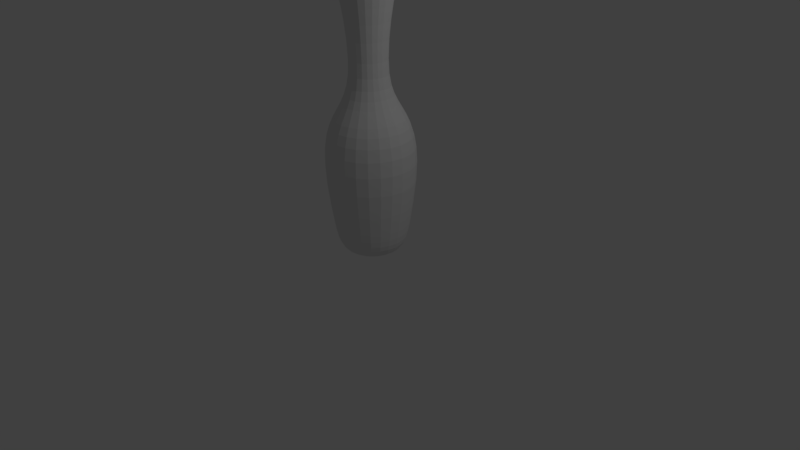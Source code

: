 # Source: Bowling_Pin.blend  (saved by Blender 2.77.0; exported with 4.5.12 LTS)
import bpy
from mathutils import Matrix  # noqa: F401  (used for matrix-valued properties, if any)

bpy.ops.wm.read_factory_settings(use_empty=True)
scene = bpy.context.scene
scene.name = 'Scene'

# ---- collections
col_collection_1 = bpy.data.collections.new('Collection 1'); scene.collection.children.link(col_collection_1)

# ---- world
world_world = bpy.data.worlds.new('World'); scene.world = world_world
world_world.color = (0.05088, 0.05088, 0.05088)
world_world.use_sun_shadow = False
world_world.sun_shadow_jitter_overblur = 0.0
world_world.cycles.sampling_method = 'MANUAL'

# ---- cameras
cam_camera = bpy.data.cameras.new('Camera')
cam_camera.clip_end = 100.0
cam_camera.lens = 35.0
cam_camera.sensor_width = 32.0
cam_camera.sensor_height = 18.0
cam_camera.ortho_scale = 7.314
cam_camera.dof.focus_distance = 0.0
cam_camera.dof.aperture_fstop = 128.0

# ---- lights
light_lamp = bpy.data.lights.new('Lamp', 'POINT')
light_lamp.transmission_factor = 0.0
light_lamp.cutoff_distance = 30.0
light_lamp.energy = 100.0
light_lamp.shadow_buffer_clip_start = 1.001
light_lamp.shadow_soft_size = 0.1
light_lamp.shadow_maximum_resolution = 0.006
light_lamp.use_absolute_resolution = True

# ---- meshes
me_mesh = bpy.data.meshes.new('Mesh')
me_mesh.from_pydata([(0.2526, 0.1117, -4.413e-08), (0.0, 0.09289, -1.513e-08), (-0.001719, 3.903, 0.0004599), (0.1394, 3.896, -0.03734), (0.2417, 3.874, -0.06477), (0.3103, 3.835, -0.08315), (0.3501, 3.779, -0.09381), (0.3661, 3.704, -0.0981), (0.3632, 3.61, -0.09733), (0.3465, 3.494, -0.09285), (0.3208, 3.357, -0.08597), (0.2912, 3.197, -0.07803), (0.2626, 3.012, -0.07037), (0.24, 2.802, -0.06431), (0.2283, 2.566, -0.06118), (0.2343, 2.389, -0.06279), (0.2568, 2.249, -0.06882), (0.2917, 2.136, -0.07817), (0.335, 2.04, -0.08977), (0.3826, 1.951, -0.1025), (0.4305, 1.861, -0.1153), (0.4745, 1.759, -0.1272), (0.5108, 1.636, -0.1369), (0.535, 1.482, -0.1434), (0.5434, 1.289, -0.1456), (0.5317, 1.046, -0.1425), (0.4959, 0.7435, -0.1329), (0.4763, 0.6089, -0.1276), (0.459, 0.4939, -0.123), (0.442, 0.397, -0.1184), (0.4235, 0.3166, -0.1135), (0.4017, 0.2514, -0.1076), (0.3747, 0.1997, -0.1004), (0.3406, 0.1602, -0.09127), (0.2977, 0.1314, -0.07976), (0.244, 0.1117, -0.06537), (0.1777, 0.09972, -0.04762), (0.09699, 0.09395, -0.02599), (-0.001541, 3.903, 0.0008891), (0.1249, 3.896, -0.07214), (0.2167, 3.874, -0.1251), (0.2782, 3.835, -0.1606), (0.3139, 3.779, -0.1812), (0.3282, 3.704, -0.1895), (0.3257, 3.61, -0.188), (0.3107, 3.494, -0.1794), (0.2877, 3.357, -0.1661), (0.2611, 3.197, -0.1507), (0.2355, 3.012, -0.1359), (0.2152, 2.802, -0.1242), (0.2047, 2.566, -0.1182), (0.2101, 2.389, -0.1213), (0.2303, 2.249, -0.1329), (0.2616, 2.136, -0.151), (0.3004, 2.04, -0.1734), (0.3431, 1.951, -0.1981), (0.386, 1.861, -0.2228), (0.4255, 1.759, -0.2456), (0.4579, 1.636, -0.2644), (0.4797, 1.482, -0.277), (0.4872, 1.289, -0.2813), (0.4767, 1.046, -0.2752), (0.4446, 0.7435, -0.2567), (0.4271, 0.6089, -0.2466), (0.4115, 0.4939, -0.2376), (0.3963, 0.397, -0.2288), (0.3797, 0.3166, -0.2192), (0.3602, 0.2514, -0.2079), (0.3359, 0.1997, -0.1939), (0.3054, 0.1602, -0.1763), (0.2669, 0.1314, -0.1541), (0.2187, 0.1117, -0.1263), (0.1593, 0.09972, -0.09199), (0.08696, 0.09395, -0.05021), (-0.001258, 3.903, 0.001258), (0.102, 3.896, -0.102), (0.1769, 3.874, -0.1769), (0.2272, 3.835, -0.2272), (0.2563, 3.779, -0.2563), (0.268, 3.704, -0.268), (0.2659, 3.61, -0.2659), (0.2537, 3.494, -0.2537), (0.2349, 3.357, -0.2349), (0.2132, 3.197, -0.2132), (0.1923, 3.012, -0.1923), (0.1757, 2.802, -0.1757), (0.1671, 2.566, -0.1671), (0.1715, 2.389, -0.1715), (0.188, 2.249, -0.188), (0.2136, 2.136, -0.2136), (0.2453, 2.04, -0.2453), (0.2801, 1.951, -0.2801), (0.3151, 1.861, -0.3151), (0.3474, 1.759, -0.3474), (0.3739, 1.636, -0.3739), (0.3917, 1.482, -0.3917), (0.3978, 1.289, -0.3978), (0.3892, 1.046, -0.3892), (0.363, 0.7435, -0.363), (0.3487, 0.6089, -0.3487), (0.336, 0.4939, -0.336), (0.3236, 0.397, -0.3236), (0.31, 0.3166, -0.31), (0.2941, 0.2514, -0.2941), (0.2743, 0.1997, -0.2743), (0.2494, 0.1602, -0.2494), (0.2179, 0.1314, -0.2179), (0.1786, 0.1117, -0.1786), (0.1301, 0.09972, -0.1301), (0.071, 0.09395, -0.071), (-0.0008897, 3.903, 0.00154), (0.07213, 3.896, -0.1249), (0.1251, 3.874, -0.2167), (0.1606, 3.835, -0.2782), (0.1812, 3.779, -0.3139), (0.1895, 3.704, -0.3282), (0.188, 3.61, -0.3257), (0.1794, 3.494, -0.3107), (0.1661, 3.357, -0.2877), (0.1507, 3.197, -0.2611), (0.1359, 3.012, -0.2355), (0.1242, 2.802, -0.2152), (0.1182, 2.566, -0.2047), (0.1213, 2.389, -0.2101), (0.1329, 2.249, -0.2303), (0.151, 2.136, -0.2616), (0.1734, 2.04, -0.3004), (0.1981, 1.951, -0.3431), (0.2228, 1.861, -0.386), (0.2456, 1.759, -0.4255), (0.2644, 1.636, -0.4579), (0.277, 1.482, -0.4797), (0.2813, 1.289, -0.4872), (0.2752, 1.046, -0.4767), (0.2567, 0.7435, -0.4446), (0.2466, 0.6089, -0.4271), (0.2376, 0.4939, -0.4115), (0.2288, 0.397, -0.3963), (0.2192, 0.3166, -0.3797), (0.2079, 0.2514, -0.3602), (0.1939, 0.1997, -0.3359), (0.1763, 0.1602, -0.3054), (0.1541, 0.1314, -0.2669), (0.1263, 0.1117, -0.2187), (0.09199, 0.09972, -0.1593), (0.05021, 0.09395, -0.08696), (-0.0004606, 3.903, 0.001718), (0.03734, 3.896, -0.1394), (0.06476, 3.874, -0.2417), (0.08315, 3.835, -0.3103), (0.09381, 3.779, -0.3501), (0.0981, 3.704, -0.3661), (0.09733, 3.61, -0.3632), (0.09285, 3.494, -0.3465), (0.08597, 3.357, -0.3208), (0.07803, 3.197, -0.2912), (0.07037, 3.012, -0.2626), (0.06431, 2.802, -0.24), (0.06118, 2.566, -0.2283), (0.06279, 2.389, -0.2343), (0.06882, 2.249, -0.2568), (0.07817, 2.136, -0.2917), (0.08977, 2.04, -0.335), (0.1025, 1.951, -0.3826), (0.1153, 1.861, -0.4305), (0.1272, 1.759, -0.4745), (0.1369, 1.636, -0.5108), (0.1434, 1.482, -0.535), (0.1456, 1.289, -0.5434), (0.1425, 1.046, -0.5317), (0.1329, 0.7435, -0.4959), (0.1276, 0.6089, -0.4763), (0.123, 0.4939, -0.459), (0.1184, 0.397, -0.442), (0.1135, 0.3166, -0.4235), (0.1076, 0.2514, -0.4017), (0.1004, 0.1997, -0.3747), (0.09127, 0.1602, -0.3406), (0.07976, 0.1314, -0.2977), (0.06537, 0.1117, -0.244), (0.04762, 0.09972, -0.1777), (0.02599, 0.09395, -0.09699), (1.513e-09, 3.903, 0.001779), (1.118e-08, 3.896, -0.1443), (1.49e-08, 3.874, -0.2502), (8.941e-08, 3.835, -0.3213), (1.118e-07, 3.779, -0.3625), (5.215e-08, 3.704, -0.379), (1.267e-07, 3.61, -0.3761), (1.267e-07, 3.494, -0.3587), (9.686e-08, 3.357, -0.3322), (1.267e-07, 3.197, -0.3015), (1.043e-07, 3.012, -0.2719), (1.118e-07, 2.802, -0.2485), (8.568e-08, 2.566, -0.2364), (4.843e-08, 2.389, -0.2426), (4.47e-08, 2.249, -0.2659), (-1.49e-08, 2.136, -0.302), (-4.47e-08, 2.04, -0.3468), (-5.96e-08, 1.951, -0.3961), (-5.96e-08, 1.861, -0.4457), (-5.96e-08, 1.759, -0.4913), (-2.086e-07, 1.636, -0.5288), (-1.639e-07, 1.482, -0.5539), (-8.941e-08, 1.289, -0.5625), (-1.937e-07, 1.046, -0.5504), (-2.086e-07, 0.7435, -0.5134), (-1.863e-07, 0.6089, -0.4931), (-1.341e-07, 0.4939, -0.4752), (-1.118e-07, 0.397, -0.4576), (-1.267e-07, 0.3166, -0.4385), (-4.47e-08, 0.2514, -0.4159), (-1.49e-07, 0.1997, -0.3879), (-6.706e-08, 0.1602, -0.3526), (-6.706e-08, 0.1314, -0.3082), (-4.47e-08, 0.1117, -0.2526), (-3.725e-09, 0.09972, -0.184), (-5.588e-09, 0.09395, -0.1004), (0.0004606, 3.903, 0.001718), (-0.03734, 3.896, -0.1394), (-0.06476, 3.874, -0.2417), (-0.08315, 3.835, -0.3103), (-0.09381, 3.779, -0.3501), (-0.0981, 3.704, -0.3661), (-0.09733, 3.61, -0.3632), (-0.09285, 3.494, -0.3465), (-0.08597, 3.357, -0.3208), (-0.07803, 3.197, -0.2912), (-0.07037, 3.012, -0.2626), (-0.06431, 2.802, -0.24), (-0.06118, 2.566, -0.2283), (-0.06279, 2.389, -0.2343), (-0.06882, 2.249, -0.2568), (-0.07817, 2.136, -0.2917), (-0.08977, 2.04, -0.335), (-0.1025, 1.951, -0.3826), (-0.1153, 1.861, -0.4305), (-0.1272, 1.759, -0.4745), (-0.1369, 1.636, -0.5108), (-0.1434, 1.482, -0.535), (-0.1456, 1.289, -0.5434), (-0.1425, 1.046, -0.5317), (-0.1329, 0.7435, -0.4959), (-0.1276, 0.6089, -0.4763), (-0.123, 0.4939, -0.459), (-0.1184, 0.397, -0.442), (-0.1135, 0.3166, -0.4235), (-0.1076, 0.2514, -0.4017), (-0.1004, 0.1997, -0.3747), (-0.09127, 0.1602, -0.3406), (-0.07976, 0.1314, -0.2977), (-0.06537, 0.1117, -0.244), (-0.04762, 0.09972, -0.1777), (-0.02599, 0.09395, -0.09699), (0.0008897, 3.903, 0.00154), (-0.07213, 3.896, -0.1249), (-0.1251, 3.874, -0.2167), (-0.1606, 3.835, -0.2782), (-0.1812, 3.779, -0.3139), (-0.1895, 3.704, -0.3282), (-0.188, 3.61, -0.3257), (-0.1794, 3.494, -0.3107), (-0.1661, 3.357, -0.2877), (-0.1507, 3.197, -0.2611), (-0.1359, 3.012, -0.2355), (-0.1242, 2.802, -0.2152), (-0.1182, 2.566, -0.2047), (-0.1213, 2.389, -0.2101), (-0.1329, 2.249, -0.2303), (-0.151, 2.136, -0.2616), (-0.1734, 2.04, -0.3004), (-0.1981, 1.951, -0.3431), (-0.2228, 1.861, -0.386), (-0.2456, 1.759, -0.4255), (-0.2644, 1.636, -0.4579), (-0.277, 1.482, -0.4797), (-0.2813, 1.289, -0.4872), (-0.2752, 1.046, -0.4767), (-0.2567, 0.7435, -0.4446), (-0.2466, 0.6089, -0.4271), (-0.2376, 0.4939, -0.4115), (-0.2288, 0.397, -0.3963), (-0.2192, 0.3166, -0.3797), (-0.2079, 0.2514, -0.3602), (-0.1939, 0.1997, -0.3359), (-0.1763, 0.1602, -0.3054), (-0.1541, 0.1314, -0.2669), (-0.1263, 0.1117, -0.2187), (-0.09199, 0.09972, -0.1593), (-0.05021, 0.09395, -0.08696), (0.001258, 3.903, 0.001258), (-0.102, 3.896, -0.102), (-0.1769, 3.874, -0.1769), (-0.2272, 3.835, -0.2272), (-0.2563, 3.779, -0.2563), (-0.268, 3.704, -0.268), (-0.2659, 3.61, -0.2659), (-0.2537, 3.494, -0.2537), (-0.2349, 3.357, -0.2349), (-0.2132, 3.197, -0.2132), (-0.1923, 3.012, -0.1923), (-0.1757, 2.802, -0.1757), (-0.1671, 2.566, -0.1671), (-0.1715, 2.389, -0.1715), (-0.188, 2.249, -0.188), (-0.2136, 2.136, -0.2136), (-0.2453, 2.04, -0.2453), (-0.2801, 1.951, -0.2801), (-0.3151, 1.861, -0.3151), (-0.3474, 1.759, -0.3474), (-0.3739, 1.636, -0.3739), (-0.3917, 1.482, -0.3917), (-0.3978, 1.289, -0.3978), (-0.3892, 1.046, -0.3892), (-0.363, 0.7435, -0.363), (-0.3487, 0.6089, -0.3487), (-0.336, 0.4939, -0.336), (-0.3236, 0.397, -0.3236), (-0.31, 0.3166, -0.31), (-0.2941, 0.2514, -0.2941), (-0.2743, 0.1997, -0.2743), (-0.2494, 0.1602, -0.2494), (-0.2179, 0.1314, -0.2179), (-0.1786, 0.1117, -0.1786), (-0.1301, 0.09972, -0.1301), (-0.071, 0.09395, -0.071), (0.001541, 3.903, 0.0008891), (-0.1249, 3.896, -0.07214), (-0.2167, 3.874, -0.1251), (-0.2782, 3.835, -0.1606), (-0.3139, 3.779, -0.1812), (-0.3282, 3.704, -0.1895), (-0.3257, 3.61, -0.188), (-0.3107, 3.494, -0.1794), (-0.2877, 3.357, -0.1661), (-0.2611, 3.197, -0.1507), (-0.2355, 3.012, -0.1359), (-0.2152, 2.802, -0.1242), (-0.2047, 2.566, -0.1182), (-0.2101, 2.389, -0.1213), (-0.2303, 2.249, -0.1329), (-0.2616, 2.136, -0.151), (-0.3004, 2.04, -0.1734), (-0.3431, 1.951, -0.1981), (-0.386, 1.861, -0.2228), (-0.4255, 1.759, -0.2456), (-0.4579, 1.636, -0.2644), (-0.4797, 1.482, -0.277), (-0.4872, 1.289, -0.2813), (-0.4767, 1.046, -0.2752), (-0.4446, 0.7435, -0.2567), (-0.4271, 0.6089, -0.2466), (-0.4115, 0.4939, -0.2376), (-0.3963, 0.397, -0.2288), (-0.3797, 0.3166, -0.2192), (-0.3602, 0.2514, -0.2079), (-0.3359, 0.1997, -0.1939), (-0.3054, 0.1602, -0.1763), (-0.2669, 0.1314, -0.1541), (-0.2187, 0.1117, -0.1263), (-0.1593, 0.09972, -0.09199), (-0.08696, 0.09395, -0.05021), (0.001719, 3.903, 0.0004599), (-0.1394, 3.896, -0.03734), (-0.2417, 3.874, -0.06477), (-0.3103, 3.835, -0.08315), (-0.3501, 3.779, -0.09381), (-0.3661, 3.704, -0.0981), (-0.3632, 3.61, -0.09733), (-0.3465, 3.494, -0.09285), (-0.3208, 3.357, -0.08597), (-0.2912, 3.197, -0.07803), (-0.2626, 3.012, -0.07037), (-0.24, 2.802, -0.06431), (-0.2283, 2.566, -0.06118), (-0.2343, 2.389, -0.06279), (-0.2568, 2.249, -0.06882), (-0.2917, 2.136, -0.07817), (-0.335, 2.04, -0.08977), (-0.3826, 1.951, -0.1025), (-0.4305, 1.861, -0.1153), (-0.4745, 1.759, -0.1272), (-0.5108, 1.636, -0.1369), (-0.535, 1.482, -0.1434), (-0.5434, 1.289, -0.1456), (-0.5317, 1.046, -0.1425), (-0.4959, 0.7435, -0.1329), (-0.4763, 0.6089, -0.1276), (-0.459, 0.4939, -0.123), (-0.442, 0.397, -0.1184), (-0.4235, 0.3166, -0.1135), (-0.4017, 0.2514, -0.1076), (-0.3747, 0.1997, -0.1004), (-0.3406, 0.1602, -0.09127), (-0.2977, 0.1314, -0.07976), (-0.244, 0.1117, -0.06537), (-0.1777, 0.09972, -0.04762), (-0.09699, 0.09395, -0.02599), (0.001779, 3.903, -6.375e-07), (-0.1443, 3.896, -6.488e-07), (-0.2502, 3.874, -6.451e-07), (-0.3213, 3.835, -7.047e-07), (-0.3625, 3.779, -7.047e-07), (-0.379, 3.704, -6.302e-07), (-0.3761, 3.61, -6.525e-07), (-0.3587, 3.494, -6.823e-07), (-0.3322, 3.357, -6.451e-07), (-0.3015, 3.197, -6.376e-07), (-0.2719, 3.012, -6.078e-07), (-0.2485, 2.802, -5.482e-07), (-0.2364, 2.566, -4.998e-07), (-0.2426, 2.389, -4.29e-07), (-0.2659, 2.249, -3.992e-07), (-0.302, 2.136, -3.247e-07), (-0.3468, 2.04, -2.8e-07), (-0.3961, 1.951, -2.502e-07), (-0.4457, 1.861, -2.427e-07), (-0.4913, 1.759, -2.576e-07), (-0.5288, 1.636, -5.646e-08), (-0.5539, 1.482, -8.627e-08), (-0.5625, 1.289, -1.608e-07), (-0.5504, 1.046, 4.785e-08), (-0.5134, 0.7435, 1.074e-07), (-0.4931, 0.6089, 9.255e-08), (-0.4752, 0.4939, 6.275e-08), (-0.4576, 0.397, 3.294e-08), (-0.4385, 0.3166, 6.275e-08), (-0.4159, 0.2514, -4.309e-09), (-0.3879, 0.1997, 1.149e-07), (-0.3526, 0.1602, 4.785e-08), (-0.3082, 0.1314, 2.549e-08), (-0.2526, 0.1117, 3.294e-08), (-0.184, 0.09972, -1.921e-08), (-0.1004, 0.09395, -1.176e-08), (0.001719, 3.903, -0.0004612), (-0.1394, 3.896, 0.03734), (-0.2417, 3.874, 0.06476), (-0.3103, 3.835, 0.08315), (-0.3501, 3.779, 0.09381), (-0.3661, 3.704, 0.0981), (-0.3632, 3.61, 0.09733), (-0.3465, 3.494, 0.09284), (-0.3208, 3.357, 0.08597), (-0.2912, 3.197, 0.07803), (-0.2626, 3.012, 0.07037), (-0.24, 2.802, 0.06431), (-0.2283, 2.566, 0.06118), (-0.2343, 2.389, 0.06279), (-0.2568, 2.249, 0.06882), (-0.2917, 2.136, 0.07817), (-0.335, 2.04, 0.08977), (-0.3826, 1.951, 0.1025), (-0.4305, 1.861, 0.1153), (-0.4745, 1.759, 0.1272), (-0.5108, 1.636, 0.1369), (-0.535, 1.482, 0.1434), (-0.5434, 1.289, 0.1456), (-0.5317, 1.046, 0.1425), (-0.4959, 0.7435, 0.1329), (-0.4763, 0.6089, 0.1276), (-0.459, 0.4939, 0.123), (-0.442, 0.397, 0.1184), (-0.4235, 0.3166, 0.1135), (-0.4017, 0.2514, 0.1076), (-0.3747, 0.1997, 0.1004), (-0.3406, 0.1602, 0.09127), (-0.2977, 0.1314, 0.07976), (-0.244, 0.1117, 0.06537), (-0.1777, 0.09972, 0.04762), (-0.09699, 0.09395, 0.02599), (0.001541, 3.903, -0.0008904), (-0.1249, 3.896, 0.07213), (-0.2167, 3.874, 0.1251), (-0.2782, 3.835, 0.1606), (-0.3139, 3.779, 0.1812), (-0.3282, 3.704, 0.1895), (-0.3257, 3.61, 0.188), (-0.3107, 3.494, 0.1794), (-0.2877, 3.357, 0.1661), (-0.2611, 3.197, 0.1507), (-0.2355, 3.012, 0.1359), (-0.2152, 2.802, 0.1242), (-0.2047, 2.566, 0.1182), (-0.2101, 2.389, 0.1213), (-0.2303, 2.249, 0.1329), (-0.2616, 2.136, 0.151), (-0.3004, 2.04, 0.1734), (-0.3431, 1.951, 0.1981), (-0.386, 1.861, 0.2228), (-0.4255, 1.759, 0.2456), (-0.4579, 1.636, 0.2644), (-0.4797, 1.482, 0.277), (-0.4872, 1.289, 0.2813), (-0.4767, 1.046, 0.2752), (-0.4446, 0.7435, 0.2567), (-0.4271, 0.6089, 0.2466), (-0.4115, 0.4939, 0.2376), (-0.3963, 0.397, 0.2288), (-0.3797, 0.3166, 0.2192), (-0.3602, 0.2514, 0.2079), (-0.3359, 0.1997, 0.1939), (-0.3054, 0.1602, 0.1763), (-0.2669, 0.1314, 0.1541), (-0.2187, 0.1117, 0.1263), (-0.1593, 0.09972, 0.09199), (-0.08696, 0.09395, 0.05021), (0.001258, 3.903, -0.001259), (-0.102, 3.896, 0.102), (-0.1769, 3.874, 0.1769), (-0.2272, 3.835, 0.2272), (-0.2563, 3.779, 0.2563), (-0.268, 3.704, 0.268), (-0.2659, 3.61, 0.2659), (-0.2537, 3.494, 0.2537), (-0.2349, 3.357, 0.2349), (-0.2132, 3.197, 0.2132), (-0.1923, 3.012, 0.1923), (-0.1757, 2.802, 0.1757), (-0.1671, 2.566, 0.1671), (-0.1715, 2.389, 0.1715), (-0.188, 2.249, 0.188), (-0.2136, 2.136, 0.2136), (-0.2453, 2.04, 0.2453), (-0.2801, 1.951, 0.2801), (-0.3151, 1.861, 0.3151), (-0.3474, 1.759, 0.3474), (-0.3739, 1.636, 0.3739), (-0.3917, 1.482, 0.3917), (-0.3978, 1.289, 0.3978), (-0.3892, 1.046, 0.3892), (-0.363, 0.7435, 0.363), (-0.3487, 0.6089, 0.3487), (-0.336, 0.4939, 0.336), (-0.3236, 0.397, 0.3236), (-0.31, 0.3166, 0.31), (-0.2941, 0.2514, 0.2941), (-0.2743, 0.1997, 0.2743), (-0.2494, 0.1602, 0.2494), (-0.2179, 0.1314, 0.2179), (-0.1786, 0.1117, 0.1786), (-0.1301, 0.09972, 0.1301), (-0.071, 0.09395, 0.071), (0.0008897, 3.903, -0.001542), (-0.07213, 3.896, 0.1249), (-0.1251, 3.874, 0.2167), (-0.1606, 3.835, 0.2782), (-0.1812, 3.779, 0.3139), (-0.1895, 3.704, 0.3282), (-0.188, 3.61, 0.3257), (-0.1794, 3.494, 0.3107), (-0.1661, 3.357, 0.2877), (-0.1507, 3.197, 0.2611), (-0.1359, 3.012, 0.2355), (-0.1242, 2.802, 0.2152), (-0.1182, 2.566, 0.2047), (-0.1213, 2.389, 0.2101), (-0.1329, 2.249, 0.2303), (-0.151, 2.136, 0.2616), (-0.1734, 2.04, 0.3004), (-0.1981, 1.951, 0.3431), (-0.2228, 1.861, 0.386), (-0.2456, 1.759, 0.4255), (-0.2644, 1.636, 0.4579), (-0.277, 1.482, 0.4797), (-0.2813, 1.289, 0.4872), (-0.2752, 1.046, 0.4767), (-0.2567, 0.7435, 0.4446), (-0.2466, 0.6089, 0.4271), (-0.2376, 0.4939, 0.4115), (-0.2288, 0.397, 0.3963), (-0.2192, 0.3166, 0.3797), (-0.2079, 0.2514, 0.3602), (-0.1939, 0.1997, 0.3359), (-0.1763, 0.1602, 0.3054), (-0.1541, 0.1314, 0.2669), (-0.1263, 0.1117, 0.2187), (-0.09199, 0.09972, 0.1593), (-0.05021, 0.09395, 0.08696), (0.0004606, 3.903, -0.001719), (-0.03734, 3.896, 0.1394), (-0.06476, 3.874, 0.2417), (-0.08315, 3.835, 0.3103), (-0.09381, 3.779, 0.3501), (-0.0981, 3.704, 0.3661), (-0.09733, 3.61, 0.3632), (-0.09285, 3.494, 0.3465), (-0.08597, 3.357, 0.3208), (-0.07803, 3.197, 0.2912), (-0.07037, 3.012, 0.2626), (-0.06431, 2.802, 0.24), (-0.06118, 2.566, 0.2283), (-0.06279, 2.389, 0.2343), (-0.06882, 2.249, 0.2568), (-0.07817, 2.136, 0.2917), (-0.08977, 2.04, 0.335), (-0.1025, 1.951, 0.3826), (-0.1153, 1.861, 0.4305), (-0.1272, 1.759, 0.4745), (-0.1369, 1.636, 0.5108), (-0.1434, 1.482, 0.535), (-0.1456, 1.289, 0.5434), (-0.1425, 1.046, 0.5317), (-0.1329, 0.7435, 0.4959), (-0.1276, 0.6089, 0.4763), (-0.123, 0.4939, 0.459), (-0.1184, 0.397, 0.442), (-0.1135, 0.3166, 0.4235), (-0.1076, 0.2514, 0.4017), (-0.1004, 0.1997, 0.3747), (-0.09127, 0.1602, 0.3406), (-0.07976, 0.1314, 0.2977), (-0.06537, 0.1117, 0.244), (-0.04762, 0.09972, 0.1777), (-0.02599, 0.09395, 0.09699), (-1.484e-09, 3.903, -0.00178), (-7.451e-09, 3.896, 0.1443), (-2.235e-08, 3.874, 0.2502), (-8.196e-08, 3.835, 0.3212), (-8.196e-08, 3.779, 0.3625), (-4.47e-08, 3.704, 0.379), (-9.686e-08, 3.61, 0.3761), (-1.49e-07, 3.494, 0.3587), (-6.706e-08, 3.357, 0.3322), (-1.192e-07, 3.197, 0.3015), (-1.341e-07, 3.012, 0.2719), (-1.006e-07, 2.802, 0.2485), (-7.823e-08, 2.566, 0.2364), (-5.215e-08, 2.389, 0.2426), (-7.451e-09, 2.249, 0.2659), (7.451e-09, 2.136, 0.302), (4.47e-08, 2.04, 0.3468), (1.043e-07, 1.951, 0.3961), (8.941e-08, 1.861, 0.4457), (4.47e-08, 1.759, 0.4913), (1.341e-07, 1.636, 0.5288), (1.341e-07, 1.482, 0.5539), (5.96e-08, 1.289, 0.5625), (2.384e-07, 1.046, 0.5504), (1.788e-07, 0.7435, 0.5134), (2.161e-07, 0.6089, 0.4931), (1.714e-07, 0.4939, 0.4752), (1.043e-07, 0.397, 0.4576), (1.49e-07, 0.3166, 0.4385), (5.215e-08, 0.2514, 0.4159), (1.341e-07, 0.1997, 0.3879), (3.725e-08, 0.1602, 0.3526), (1.49e-08, 0.1314, 0.3082), (7.451e-08, 0.1117, 0.2526), (1.49e-08, 0.09972, 0.184), (1.118e-08, 0.09395, 0.1004), (-0.0004606, 3.903, -0.001719), (0.03734, 3.896, 0.1394), (0.06476, 3.874, 0.2417), (0.08315, 3.835, 0.3103), (0.09381, 3.779, 0.3501), (0.0981, 3.704, 0.3661), (0.09733, 3.61, 0.3632), (0.09285, 3.494, 0.3465), (0.08597, 3.357, 0.3208), (0.07803, 3.197, 0.2912), (0.07037, 3.012, 0.2626), (0.06431, 2.802, 0.24), (0.06118, 2.566, 0.2283), (0.06279, 2.389, 0.2343), (0.06882, 2.249, 0.2568), (0.07817, 2.136, 0.2917), (0.08977, 2.04, 0.335), (0.1025, 1.951, 0.3826), (0.1153, 1.861, 0.4305), (0.1272, 1.759, 0.4745), (0.1369, 1.636, 0.5108), (0.1434, 1.482, 0.535), (0.1456, 1.289, 0.5434), (0.1425, 1.046, 0.5317), (0.1329, 0.7435, 0.4959), (0.1276, 0.6089, 0.4763), (0.123, 0.4939, 0.459), (0.1184, 0.397, 0.442), (0.1135, 0.3166, 0.4235), (0.1076, 0.2514, 0.4017), (0.1004, 0.1997, 0.3747), (0.09127, 0.1602, 0.3406), (0.07976, 0.1314, 0.2977), (0.06537, 0.1117, 0.244), (0.04762, 0.09972, 0.1777), (0.02599, 0.09395, 0.09699), (-0.0008897, 3.903, -0.001542), (0.07213, 3.896, 0.1249), (0.1251, 3.874, 0.2167), (0.1606, 3.835, 0.2782), (0.1812, 3.779, 0.3139), (0.1895, 3.704, 0.3282), (0.188, 3.61, 0.3257), (0.1794, 3.494, 0.3107), (0.1661, 3.357, 0.2877), (0.1507, 3.197, 0.2611), (0.1359, 3.012, 0.2355), (0.1242, 2.802, 0.2152), (0.1182, 2.566, 0.2047), (0.1213, 2.389, 0.2101), (0.1329, 2.249, 0.2303), (0.151, 2.136, 0.2616), (0.1734, 2.04, 0.3004), (0.1981, 1.951, 0.3431), (0.2228, 1.861, 0.386), (0.2456, 1.759, 0.4255), (0.2644, 1.636, 0.4579), (0.277, 1.482, 0.4797), (0.2813, 1.289, 0.4872), (0.2752, 1.046, 0.4767), (0.2567, 0.7435, 0.4446), (0.2466, 0.6089, 0.4271), (0.2376, 0.4939, 0.4115), (0.2288, 0.397, 0.3963), (0.2192, 0.3166, 0.3797), (0.2079, 0.2514, 0.3602), (0.1939, 0.1997, 0.3359), (0.1763, 0.1602, 0.3054), (0.1541, 0.1314, 0.2669), (0.1263, 0.1117, 0.2187), (0.09199, 0.09972, 0.1593), (0.05021, 0.09395, 0.08696), (-0.001258, 3.903, -0.001259), (0.102, 3.896, 0.102), (0.1769, 3.874, 0.1769), (0.2272, 3.835, 0.2272), (0.2563, 3.779, 0.2563), (0.268, 3.704, 0.268), (0.2659, 3.61, 0.2659), (0.2537, 3.494, 0.2537), (0.2349, 3.357, 0.2349), (0.2132, 3.197, 0.2132), (0.1923, 3.012, 0.1923), (0.1757, 2.802, 0.1757), (0.1671, 2.566, 0.1671), (0.1715, 2.389, 0.1715), (0.188, 2.249, 0.188), (0.2136, 2.136, 0.2136), (0.2453, 2.04, 0.2453), (0.2801, 1.951, 0.2801), (0.3151, 1.861, 0.3151), (0.3474, 1.759, 0.3474), (0.3739, 1.636, 0.3739), (0.3917, 1.482, 0.3917), (0.3978, 1.289, 0.3978), (0.3892, 1.046, 0.3892), (0.363, 0.7435, 0.363), (0.3487, 0.6089, 0.3487), (0.336, 0.4939, 0.336), (0.3236, 0.397, 0.3236), (0.31, 0.3166, 0.31), (0.2941, 0.2514, 0.2941), (0.2743, 0.1997, 0.2743), (0.2494, 0.1602, 0.2494), (0.2179, 0.1314, 0.2179), (0.1786, 0.1117, 0.1786), (0.1301, 0.09972, 0.1301), (0.071, 0.09395, 0.071), (-0.001541, 3.903, -0.0008904), (0.1249, 3.896, 0.07213), (0.2167, 3.874, 0.1251), (0.2782, 3.835, 0.1606), (0.3139, 3.779, 0.1812), (0.3282, 3.704, 0.1895), (0.3257, 3.61, 0.188), (0.3107, 3.494, 0.1794), (0.2877, 3.357, 0.1661), (0.2611, 3.197, 0.1507), (0.2355, 3.012, 0.1359), (0.2152, 2.802, 0.1242), (0.2047, 2.566, 0.1182), (0.2101, 2.389, 0.1213), (0.2303, 2.249, 0.1329), (0.2616, 2.136, 0.151), (0.3004, 2.04, 0.1734), (0.3431, 1.951, 0.1981), (0.386, 1.861, 0.2228), (0.4255, 1.759, 0.2456), (0.4579, 1.636, 0.2644), (0.4797, 1.482, 0.277), (0.4872, 1.289, 0.2813), (0.4767, 1.046, 0.2752), (0.4446, 0.7435, 0.2567), (0.4271, 0.6089, 0.2466), (0.4115, 0.4939, 0.2376), (0.3963, 0.397, 0.2288), (0.3797, 0.3166, 0.2192), (0.3602, 0.2514, 0.2079), (0.3359, 0.1997, 0.1939), (0.3054, 0.1602, 0.1763), (0.2669, 0.1314, 0.1541), (0.2187, 0.1117, 0.1263), (0.1593, 0.09972, 0.09199), (0.08696, 0.09395, 0.05021), (-0.001719, 3.903, -0.0004612), (0.1394, 3.896, 0.03734), (0.2417, 3.874, 0.06476), (0.3103, 3.835, 0.08315), (0.3501, 3.779, 0.09381), (0.3661, 3.704, 0.0981), (0.3632, 3.61, 0.09733), (0.3465, 3.494, 0.09284), (0.3208, 3.357, 0.08597), (0.2912, 3.197, 0.07803), (0.2626, 3.012, 0.07037), (0.24, 2.802, 0.06431), (0.2283, 2.566, 0.06118), (0.2343, 2.389, 0.06279), (0.2568, 2.249, 0.06882), (0.2917, 2.136, 0.07817), (0.335, 2.04, 0.08977), (0.3826, 1.951, 0.1025), (0.4305, 1.861, 0.1153), (0.4745, 1.759, 0.1272), (0.5108, 1.636, 0.1369), (0.535, 1.482, 0.1434), (0.5434, 1.289, 0.1456), (0.5317, 1.046, 0.1425), (0.4959, 0.7435, 0.1329), (0.4763, 0.6089, 0.1276), (0.459, 0.4939, 0.123), (0.442, 0.397, 0.1184), (0.4235, 0.3166, 0.1135), (0.4017, 0.2514, 0.1076), (0.3747, 0.1997, 0.1004), (0.3406, 0.1602, 0.09127), (0.2977, 0.1314, 0.07976), (0.244, 0.1117, 0.06537), (0.1777, 0.09972, 0.04762), (0.09699, 0.09395, 0.02599), (-0.001779, 3.903, -6.345e-07), (0.1443, 3.896, -6.376e-07), (0.2502, 3.874, -6.078e-07), (0.3213, 3.835, -5.482e-07), (0.3625, 3.779, -5.184e-07), (0.379, 3.704, -5.706e-07), (0.3761, 3.61, -5.109e-07), (0.3587, 3.494, -4.141e-07), (0.3322, 3.357, -4.588e-07), (0.3015, 3.197, -3.917e-07), (0.2719, 3.012, -3.619e-07), (0.2485, 2.802, -3.768e-07), (0.2364, 2.566, -3.433e-07), (0.2426, 2.389, -3.508e-07), (0.2659, 2.249, -3.694e-07), (0.302, 2.136, -3.47e-07), (0.3468, 2.04, -3.694e-07), (0.3961, 1.951, -4.29e-07), (0.4457, 1.861, -4.215e-07), (0.4913, 1.759, -3.321e-07), (0.5288, 1.636, -3.992e-07), (0.5539, 1.482, -3.843e-07), (0.5625, 1.289, -2.8e-07), (0.5504, 1.046, -4.886e-07), (0.5134, 0.7435, -2.8e-07), (0.4931, 0.6089, -3.321e-07), (0.4752, 0.4939, -2.949e-07), (0.4576, 0.397, -1.682e-07), (0.4385, 0.3166, -2.055e-07), (0.4159, 0.2514, -1.384e-07), (0.3879, 0.1997, -1.533e-07), (0.3526, 0.1602, -5.646e-08), (0.3082, 0.1314, -3.411e-08), (0.184, 0.09972, -4.156e-08), (0.1004, 0.09395, -3.039e-08)], [], [(836, 837, 9, 8), (0, 863, 36, 35), (850, 851, 23, 22), (837, 838, 10, 9), (863, 864, 37, 36), (851, 852, 24, 23), (838, 839, 11, 10), (864, 1, 37), (852, 853, 25, 24), (839, 840, 12, 11), (853, 854, 26, 25), (840, 841, 13, 12), (854, 855, 27, 26), (841, 842, 14, 13), (855, 856, 28, 27), (842, 843, 15, 14), (856, 857, 29, 28), (843, 844, 16, 15), (830, 831, 3, 2), (857, 858, 30, 29), (844, 845, 17, 16), (831, 832, 4, 3), (858, 859, 31, 30), (845, 846, 18, 17), (832, 833, 5, 4), (859, 860, 32, 31), (846, 847, 19, 18), (833, 834, 6, 5), (860, 861, 33, 32), (847, 848, 20, 19), (834, 835, 7, 6), (861, 862, 34, 33), (848, 849, 21, 20), (835, 836, 8, 7), (862, 0, 35, 34), (849, 850, 22, 21), (12, 13, 49, 48), (26, 27, 63, 62), (13, 14, 50, 49), (27, 28, 64, 63), (14, 15, 51, 50), (28, 29, 65, 64), (15, 16, 52, 51), (2, 3, 39, 38), (29, 30, 66, 65), (16, 17, 53, 52), (3, 4, 40, 39), (30, 31, 67, 66), (17, 18, 54, 53), (4, 5, 41, 40), (31, 32, 68, 67), (18, 19, 55, 54), (5, 6, 42, 41), (32, 33, 69, 68), (19, 20, 56, 55), (6, 7, 43, 42), (33, 34, 70, 69), (20, 21, 57, 56), (7, 8, 44, 43), (34, 35, 71, 70), (21, 22, 58, 57), (8, 9, 45, 44), (35, 36, 72, 71), (22, 23, 59, 58), (9, 10, 46, 45), (36, 37, 73, 72), (23, 24, 60, 59), (10, 11, 47, 46), (37, 1, 73), (24, 25, 61, 60), (11, 12, 48, 47), (25, 26, 62, 61), (42, 43, 79, 78), (69, 70, 106, 105), (56, 57, 93, 92), (43, 44, 80, 79), (70, 71, 107, 106), (57, 58, 94, 93), (44, 45, 81, 80), (71, 72, 108, 107), (58, 59, 95, 94), (45, 46, 82, 81), (72, 73, 109, 108), (59, 60, 96, 95), (46, 47, 83, 82), (73, 1, 109), (60, 61, 97, 96), (47, 48, 84, 83), (61, 62, 98, 97), (48, 49, 85, 84), (62, 63, 99, 98), (49, 50, 86, 85), (63, 64, 100, 99), (50, 51, 87, 86), (64, 65, 101, 100), (51, 52, 88, 87), (38, 39, 75, 74), (65, 66, 102, 101), (52, 53, 89, 88), (39, 40, 76, 75), (66, 67, 103, 102), (53, 54, 90, 89), (40, 41, 77, 76), (67, 68, 104, 103), (54, 55, 91, 90), (41, 42, 78, 77), (68, 69, 105, 104), (55, 56, 92, 91), (99, 100, 136, 135), (86, 87, 123, 122), (100, 101, 137, 136), (87, 88, 124, 123), (74, 75, 111, 110), (101, 102, 138, 137), (88, 89, 125, 124), (75, 76, 112, 111), (102, 103, 139, 138), (89, 90, 126, 125), (76, 77, 113, 112), (103, 104, 140, 139), (90, 91, 127, 126), (77, 78, 114, 113), (104, 105, 141, 140), (91, 92, 128, 127), (78, 79, 115, 114), (105, 106, 142, 141), (92, 93, 129, 128), (79, 80, 116, 115), (106, 107, 143, 142), (93, 94, 130, 129), (80, 81, 117, 116), (107, 108, 144, 143), (94, 95, 131, 130), (81, 82, 118, 117), (108, 109, 145, 144), (95, 96, 132, 131), (82, 83, 119, 118), (109, 1, 145), (96, 97, 133, 132), (83, 84, 120, 119), (97, 98, 134, 133), (84, 85, 121, 120), (98, 99, 135, 134), (85, 86, 122, 121), (129, 130, 166, 165), (116, 117, 153, 152), (143, 144, 180, 179), (130, 131, 167, 166), (117, 118, 154, 153), (144, 145, 181, 180), (131, 132, 168, 167), (118, 119, 155, 154), (145, 1, 181), (132, 133, 169, 168), (119, 120, 156, 155), (133, 134, 170, 169), (120, 121, 157, 156), (134, 135, 171, 170), (121, 122, 158, 157), (135, 136, 172, 171), (122, 123, 159, 158), (136, 137, 173, 172), (123, 124, 160, 159), (110, 111, 147, 146), (137, 138, 174, 173), (124, 125, 161, 160), (111, 112, 148, 147), (138, 139, 175, 174), (125, 126, 162, 161), (112, 113, 149, 148), (139, 140, 176, 175), (126, 127, 163, 162), (113, 114, 150, 149), (140, 141, 177, 176), (127, 128, 164, 163), (114, 115, 151, 150), (141, 142, 178, 177), (128, 129, 165, 164), (115, 116, 152, 151), (142, 143, 179, 178), (159, 160, 196, 195), (146, 147, 183, 182), (173, 174, 210, 209), (160, 161, 197, 196), (147, 148, 184, 183), (174, 175, 211, 210), (161, 162, 198, 197), (148, 149, 185, 184), (175, 176, 212, 211), (162, 163, 199, 198), (149, 150, 186, 185), (176, 177, 213, 212), (163, 164, 200, 199), (150, 151, 187, 186), (177, 178, 214, 213), (164, 165, 201, 200), (151, 152, 188, 187), (178, 179, 215, 214), (165, 166, 202, 201), (152, 153, 189, 188), (179, 180, 216, 215), (166, 167, 203, 202), (153, 154, 190, 189), (180, 181, 217, 216), (167, 168, 204, 203), (154, 155, 191, 190), (181, 1, 217), (168, 169, 205, 204), (155, 156, 192, 191), (169, 170, 206, 205), (156, 157, 193, 192), (170, 171, 207, 206), (157, 158, 194, 193), (171, 172, 208, 207), (158, 159, 195, 194), (172, 173, 209, 208), (189, 190, 226, 225), (216, 217, 253, 252), (203, 204, 240, 239), (190, 191, 227, 226), (217, 1, 253), (204, 205, 241, 240), (191, 192, 228, 227), (205, 206, 242, 241), (192, 193, 229, 228), (206, 207, 243, 242), (193, 194, 230, 229), (207, 208, 244, 243), (194, 195, 231, 230), (208, 209, 245, 244), (195, 196, 232, 231), (182, 183, 219, 218), (209, 210, 246, 245), (196, 197, 233, 232), (183, 184, 220, 219), (210, 211, 247, 246), (197, 198, 234, 233), (184, 185, 221, 220), (211, 212, 248, 247), (198, 199, 235, 234), (185, 186, 222, 221), (212, 213, 249, 248), (199, 200, 236, 235), (186, 187, 223, 222), (213, 214, 250, 249), (200, 201, 237, 236), (187, 188, 224, 223), (214, 215, 251, 250), (201, 202, 238, 237), (188, 189, 225, 224), (215, 216, 252, 251), (202, 203, 239, 238), (219, 220, 256, 255), (246, 247, 283, 282), (233, 234, 270, 269), (220, 221, 257, 256), (247, 248, 284, 283), (234, 235, 271, 270), (221, 222, 258, 257), (248, 249, 285, 284), (235, 236, 272, 271), (222, 223, 259, 258), (249, 250, 286, 285), (236, 237, 273, 272), (223, 224, 260, 259), (250, 251, 287, 286), (237, 238, 274, 273), (224, 225, 261, 260), (251, 252, 288, 287), (238, 239, 275, 274), (225, 226, 262, 261), (252, 253, 289, 288), (239, 240, 276, 275), (226, 227, 263, 262), (253, 1, 289), (240, 241, 277, 276), (227, 228, 264, 263), (241, 242, 278, 277), (228, 229, 265, 264), (242, 243, 279, 278), (229, 230, 266, 265), (243, 244, 280, 279), (230, 231, 267, 266), (244, 245, 281, 280), (231, 232, 268, 267), (218, 219, 255, 254), (245, 246, 282, 281), (232, 233, 269, 268), (289, 1, 325), (276, 277, 313, 312), (263, 264, 300, 299), (277, 278, 314, 313), (264, 265, 301, 300), (278, 279, 315, 314), (265, 266, 302, 301), (279, 280, 316, 315), (266, 267, 303, 302), (280, 281, 317, 316), (267, 268, 304, 303), (254, 255, 291, 290), (281, 282, 318, 317), (268, 269, 305, 304), (255, 256, 292, 291), (282, 283, 319, 318), (269, 270, 306, 305), (256, 257, 293, 292), (283, 284, 320, 319), (270, 271, 307, 306), (257, 258, 294, 293), (284, 285, 321, 320), (271, 272, 308, 307), (258, 259, 295, 294), (285, 286, 322, 321), (272, 273, 309, 308), (259, 260, 296, 295), (286, 287, 323, 322), (273, 274, 310, 309), (260, 261, 297, 296), (287, 288, 324, 323), (274, 275, 311, 310), (261, 262, 298, 297), (288, 289, 325, 324), (275, 276, 312, 311), (262, 263, 299, 298), (319, 320, 356, 355), (306, 307, 343, 342), (293, 294, 330, 329), (320, 321, 357, 356), (307, 308, 344, 343), (294, 295, 331, 330), (321, 322, 358, 357), (308, 309, 345, 344), (295, 296, 332, 331), (322, 323, 359, 358), (309, 310, 346, 345), (296, 297, 333, 332), (323, 324, 360, 359), (310, 311, 347, 346), (297, 298, 334, 333), (324, 325, 361, 360), (311, 312, 348, 347), (298, 299, 335, 334), (325, 1, 361), (312, 313, 349, 348), (299, 300, 336, 335), (313, 314, 350, 349), (300, 301, 337, 336), (314, 315, 351, 350), (301, 302, 338, 337), (315, 316, 352, 351), (302, 303, 339, 338), (316, 317, 353, 352), (303, 304, 340, 339), (290, 291, 327, 326), (317, 318, 354, 353), (304, 305, 341, 340), (291, 292, 328, 327), (318, 319, 355, 354), (305, 306, 342, 341), (292, 293, 329, 328), (349, 350, 386, 385), (336, 337, 373, 372), (350, 351, 387, 386), (337, 338, 374, 373), (351, 352, 388, 387), (338, 339, 375, 374), (352, 353, 389, 388), (339, 340, 376, 375), (326, 327, 363, 362), (353, 354, 390, 389), (340, 341, 377, 376), (327, 328, 364, 363), (354, 355, 391, 390), (341, 342, 378, 377), (328, 329, 365, 364), (355, 356, 392, 391), (342, 343, 379, 378), (329, 330, 366, 365), (356, 357, 393, 392), (343, 344, 380, 379), (330, 331, 367, 366), (357, 358, 394, 393), (344, 345, 381, 380), (331, 332, 368, 367), (358, 359, 395, 394), (345, 346, 382, 381), (332, 333, 369, 368), (359, 360, 396, 395), (346, 347, 383, 382), (333, 334, 370, 369), (360, 361, 397, 396), (347, 348, 384, 383), (334, 335, 371, 370), (361, 1, 397), (348, 349, 385, 384), (335, 336, 372, 371), (379, 380, 416, 415), (366, 367, 403, 402), (393, 394, 430, 429), (380, 381, 417, 416), (367, 368, 404, 403), (394, 395, 431, 430), (381, 382, 418, 417), (368, 369, 405, 404), (395, 396, 432, 431), (382, 383, 419, 418), (369, 370, 406, 405), (396, 397, 433, 432), (383, 384, 420, 419), (370, 371, 407, 406), (397, 1, 433), (384, 385, 421, 420), (371, 372, 408, 407), (385, 386, 422, 421), (372, 373, 409, 408), (386, 387, 423, 422), (373, 374, 410, 409), (387, 388, 424, 423), (374, 375, 411, 410), (388, 389, 425, 424), (375, 376, 412, 411), (362, 363, 399, 398), (389, 390, 426, 425), (376, 377, 413, 412), (363, 364, 400, 399), (390, 391, 427, 426), (377, 378, 414, 413), (364, 365, 401, 400), (391, 392, 428, 427), (378, 379, 415, 414), (365, 366, 402, 401), (392, 393, 429, 428), (409, 410, 446, 445), (423, 424, 460, 459), (410, 411, 447, 446), (424, 425, 461, 460), (411, 412, 448, 447), (398, 399, 435, 434), (425, 426, 462, 461), (412, 413, 449, 448), (399, 400, 436, 435), (426, 427, 463, 462), (413, 414, 450, 449), (400, 401, 437, 436), (427, 428, 464, 463), (414, 415, 451, 450), (401, 402, 438, 437), (428, 429, 465, 464), (415, 416, 452, 451), (402, 403, 439, 438), (429, 430, 466, 465), (416, 417, 453, 452), (403, 404, 440, 439), (430, 431, 467, 466), (417, 418, 454, 453), (404, 405, 441, 440), (431, 432, 468, 467), (418, 419, 455, 454), (405, 406, 442, 441), (432, 433, 469, 468), (419, 420, 456, 455), (406, 407, 443, 442), (433, 1, 469), (420, 421, 457, 456), (407, 408, 444, 443), (421, 422, 458, 457), (408, 409, 445, 444), (422, 423, 459, 458), (439, 440, 476, 475), (466, 467, 503, 502), (453, 454, 490, 489), (440, 441, 477, 476), (467, 468, 504, 503), (454, 455, 491, 490), (441, 442, 478, 477), (468, 469, 505, 504), (455, 456, 492, 491), (442, 443, 479, 478), (469, 1, 505), (456, 457, 493, 492), (443, 444, 480, 479), (457, 458, 494, 493), (444, 445, 481, 480), (458, 459, 495, 494), (445, 446, 482, 481), (459, 460, 496, 495), (446, 447, 483, 482), (460, 461, 497, 496), (447, 448, 484, 483), (434, 435, 471, 470), (461, 462, 498, 497), (448, 449, 485, 484), (435, 436, 472, 471), (462, 463, 499, 498), (449, 450, 486, 485), (436, 437, 473, 472), (463, 464, 500, 499), (450, 451, 487, 486), (437, 438, 474, 473), (464, 465, 501, 500), (451, 452, 488, 487), (438, 439, 475, 474), (465, 466, 502, 501), (452, 453, 489, 488), (496, 497, 533, 532), (483, 484, 520, 519), (470, 471, 507, 506), (497, 498, 534, 533), (484, 485, 521, 520), (471, 472, 508, 507), (498, 499, 535, 534), (485, 486, 522, 521), (472, 473, 509, 508), (499, 500, 536, 535), (486, 487, 523, 522), (473, 474, 510, 509), (500, 501, 537, 536), (487, 488, 524, 523), (474, 475, 511, 510), (501, 502, 538, 537), (488, 489, 525, 524), (475, 476, 512, 511), (502, 503, 539, 538), (489, 490, 526, 525), (476, 477, 513, 512), (503, 504, 540, 539), (490, 491, 527, 526), (477, 478, 514, 513), (504, 505, 541, 540), (491, 492, 528, 527), (478, 479, 515, 514), (505, 1, 541), (492, 493, 529, 528), (479, 480, 516, 515), (493, 494, 530, 529), (480, 481, 517, 516), (494, 495, 531, 530), (481, 482, 518, 517), (495, 496, 532, 531), (482, 483, 519, 518), (526, 527, 563, 562), (513, 514, 550, 549), (540, 541, 577, 576), (527, 528, 564, 563), (514, 515, 551, 550), (541, 1, 577), (528, 529, 565, 564), (515, 516, 552, 551), (529, 530, 566, 565), (516, 517, 553, 552), (530, 531, 567, 566), (517, 518, 554, 553), (531, 532, 568, 567), (518, 519, 555, 554), (532, 533, 569, 568), (519, 520, 556, 555), (506, 507, 543, 542), (533, 534, 570, 569), (520, 521, 557, 556), (507, 508, 544, 543), (534, 535, 571, 570), (521, 522, 558, 557), (508, 509, 545, 544), (535, 536, 572, 571), (522, 523, 559, 558), (509, 510, 546, 545), (536, 537, 573, 572), (523, 524, 560, 559), (510, 511, 547, 546), (537, 538, 574, 573), (524, 525, 561, 560), (511, 512, 548, 547), (538, 539, 575, 574), (525, 526, 562, 561), (512, 513, 549, 548), (539, 540, 576, 575), (556, 557, 593, 592), (543, 544, 580, 579), (570, 571, 607, 606), (557, 558, 594, 593), (544, 545, 581, 580), (571, 572, 608, 607), (558, 559, 595, 594), (545, 546, 582, 581), (572, 573, 609, 608), (559, 560, 596, 595), (546, 547, 583, 582), (573, 574, 610, 609), (560, 561, 597, 596), (547, 548, 584, 583), (574, 575, 611, 610), (561, 562, 598, 597), (548, 549, 585, 584), (575, 576, 612, 611), (562, 563, 599, 598), (549, 550, 586, 585), (576, 577, 613, 612), (563, 564, 600, 599), (550, 551, 587, 586), (577, 1, 613), (564, 565, 601, 600), (551, 552, 588, 587), (565, 566, 602, 601), (552, 553, 589, 588), (566, 567, 603, 602), (553, 554, 590, 589), (567, 568, 604, 603), (554, 555, 591, 590), (568, 569, 605, 604), (555, 556, 592, 591), (542, 543, 579, 578), (569, 570, 606, 605), (586, 587, 623, 622), (613, 1, 649), (600, 601, 637, 636), (587, 588, 624, 623), (601, 602, 638, 637), (588, 589, 625, 624), (602, 603, 639, 638), (589, 590, 626, 625), (603, 604, 640, 639), (590, 591, 627, 626), (604, 605, 641, 640), (591, 592, 628, 627), (578, 579, 615, 614), (605, 606, 642, 641), (592, 593, 629, 628), (579, 580, 616, 615), (606, 607, 643, 642), (593, 594, 630, 629), (580, 581, 617, 616), (607, 608, 644, 643), (594, 595, 631, 630), (581, 582, 618, 617), (608, 609, 645, 644), (595, 596, 632, 631), (582, 583, 619, 618), (609, 610, 646, 645), (596, 597, 633, 632), (583, 584, 620, 619), (610, 611, 647, 646), (597, 598, 634, 633), (584, 585, 621, 620), (611, 612, 648, 647), (598, 599, 635, 634), (585, 586, 622, 621), (612, 613, 649, 648), (599, 600, 636, 635), (616, 617, 653, 652), (643, 644, 680, 679), (630, 631, 667, 666), (617, 618, 654, 653), (644, 645, 681, 680), (631, 632, 668, 667), (618, 619, 655, 654), (645, 646, 682, 681), (632, 633, 669, 668), (619, 620, 656, 655), (646, 647, 683, 682), (633, 634, 670, 669), (620, 621, 657, 656), (647, 648, 684, 683), (634, 635, 671, 670), (621, 622, 658, 657), (648, 649, 685, 684), (635, 636, 672, 671), (622, 623, 659, 658), (649, 1, 685), (636, 637, 673, 672), (623, 624, 660, 659), (637, 638, 674, 673), (624, 625, 661, 660), (638, 639, 675, 674), (625, 626, 662, 661), (639, 640, 676, 675), (626, 627, 663, 662), (640, 641, 677, 676), (627, 628, 664, 663), (614, 615, 651, 650), (641, 642, 678, 677), (628, 629, 665, 664), (615, 616, 652, 651), (642, 643, 679, 678), (629, 630, 666, 665), (673, 674, 710, 709), (660, 661, 697, 696), (674, 675, 711, 710), (661, 662, 698, 697), (675, 676, 712, 711), (662, 663, 699, 698), (676, 677, 713, 712), (663, 664, 700, 699), (650, 651, 687, 686), (677, 678, 714, 713), (664, 665, 701, 700), (651, 652, 688, 687), (678, 679, 715, 714), (665, 666, 702, 701), (652, 653, 689, 688), (679, 680, 716, 715), (666, 667, 703, 702), (653, 654, 690, 689), (680, 681, 717, 716), (667, 668, 704, 703), (654, 655, 691, 690), (681, 682, 718, 717), (668, 669, 705, 704), (655, 656, 692, 691), (682, 683, 719, 718), (669, 670, 706, 705), (656, 657, 693, 692), (683, 684, 720, 719), (670, 671, 707, 706), (657, 658, 694, 693), (684, 685, 721, 720), (671, 672, 708, 707), (658, 659, 695, 694), (685, 1, 721), (672, 673, 709, 708), (659, 660, 696, 695), (716, 717, 753, 752), (703, 704, 740, 739), (690, 691, 727, 726), (717, 718, 754, 753), (704, 705, 741, 740), (691, 692, 728, 727), (718, 719, 755, 754), (705, 706, 742, 741), (692, 693, 729, 728), (719, 720, 756, 755), (706, 707, 743, 742), (693, 694, 730, 729), (720, 721, 757, 756), (707, 708, 744, 743), (694, 695, 731, 730), (721, 1, 757), (708, 709, 745, 744), (695, 696, 732, 731), (709, 710, 746, 745), (696, 697, 733, 732), (710, 711, 747, 746), (697, 698, 734, 733), (711, 712, 748, 747), (698, 699, 735, 734), (712, 713, 749, 748), (699, 700, 736, 735), (686, 687, 723, 722), (713, 714, 750, 749), (700, 701, 737, 736), (687, 688, 724, 723), (714, 715, 751, 750), (701, 702, 738, 737), (688, 689, 725, 724), (715, 716, 752, 751), (702, 703, 739, 738), (689, 690, 726, 725), (746, 747, 783, 782), (733, 734, 770, 769), (747, 748, 784, 783), (734, 735, 771, 770), (748, 749, 785, 784), (735, 736, 772, 771), (722, 723, 759, 758), (749, 750, 786, 785), (736, 737, 773, 772), (723, 724, 760, 759), (750, 751, 787, 786), (737, 738, 774, 773), (724, 725, 761, 760), (751, 752, 788, 787), (738, 739, 775, 774), (725, 726, 762, 761), (752, 753, 789, 788), (739, 740, 776, 775), (726, 727, 763, 762), (753, 754, 790, 789), (740, 741, 777, 776), (727, 728, 764, 763), (754, 755, 791, 790), (741, 742, 778, 777), (728, 729, 765, 764), (755, 756, 792, 791), (742, 743, 779, 778), (729, 730, 766, 765), (756, 757, 793, 792), (743, 744, 780, 779), (730, 731, 767, 766), (757, 1, 793), (744, 745, 781, 780), (731, 732, 768, 767), (745, 746, 782, 781), (732, 733, 769, 768), (776, 777, 813, 812), (763, 764, 800, 799), (790, 791, 827, 826), (777, 778, 814, 813), (764, 765, 801, 800), (791, 792, 828, 827), (778, 779, 815, 814), (765, 766, 802, 801), (792, 793, 829, 828), (779, 780, 816, 815), (766, 767, 803, 802), (793, 1, 829), (780, 781, 817, 816), (767, 768, 804, 803), (781, 782, 818, 817), (768, 769, 805, 804), (782, 783, 819, 818), (769, 770, 806, 805), (783, 784, 820, 819), (770, 771, 807, 806), (784, 785, 821, 820), (771, 772, 808, 807), (758, 759, 795, 794), (785, 786, 822, 821), (772, 773, 809, 808), (759, 760, 796, 795), (786, 787, 823, 822), (773, 774, 810, 809), (760, 761, 797, 796), (787, 788, 824, 823), (774, 775, 811, 810), (761, 762, 798, 797), (788, 789, 825, 824), (775, 776, 812, 811), (762, 763, 799, 798), (789, 790, 826, 825), (796, 797, 833, 832), (823, 824, 860, 859), (810, 811, 847, 846), (797, 798, 834, 833), (824, 825, 861, 860), (811, 812, 848, 847), (798, 799, 835, 834), (825, 826, 862, 861), (812, 813, 849, 848), (799, 800, 836, 835), (826, 827, 0, 862), (813, 814, 850, 849), (800, 801, 837, 836), (827, 828, 863, 0), (814, 815, 851, 850), (801, 802, 838, 837), (828, 829, 864, 863), (815, 816, 852, 851), (802, 803, 839, 838), (829, 1, 864), (816, 817, 853, 852), (803, 804, 840, 839), (817, 818, 854, 853), (804, 805, 841, 840), (818, 819, 855, 854), (805, 806, 842, 841), (819, 820, 856, 855), (806, 807, 843, 842), (820, 821, 857, 856), (807, 808, 844, 843), (794, 795, 831, 830), (821, 822, 858, 857), (808, 809, 845, 844), (795, 796, 832, 831), (822, 823, 859, 858), (809, 810, 846, 845)])
me_mesh.use_remesh_preserve_volume = False
me_mesh.use_remesh_preserve_attributes = False
me_mesh.use_mirror_vertex_groups = False
me_mesh.update()

# ---- curves / text
cu_beziercurve = bpy.data.curves.new('BezierCurve', 'CURVE')
cu_beziercurve.dimensions = '3D'
_sp = cu_beziercurve.splines.new('BEZIER'); _sp.bezier_points.add(3)
_sp.bezier_points.foreach_set('co', [-0.001779, 1.91, -3.098e-07, 0.2364, 0.5727, -1.636e-08, 0.5134, -1.249, 4.561e-08, 0.0, -1.9, 3.095e-07])
_sp.bezier_points.foreach_set('handle_left', [-0.7089, 1.909, -3.248e-07, 0.2552, 1.573, -4.491e-08, 0.717, 0.09071, -1.552e-07, 0.4379, -1.903, 3.096e-07])
_sp.bezier_points.foreach_set('handle_right', [0.6694, 1.911, -2.956e-07, 0.2215, -0.2173, 6.206e-09, 0.4254, -1.829, 1.324e-07, -0.2386, -1.898, 3.095e-07])
for _p, _l, _r in zip(_sp.bezier_points, ['ALIGNED', 'ALIGNED', 'ALIGNED', 'ALIGNED'], ['ALIGNED', 'ALIGNED', 'ALIGNED', 'ALIGNED']): _p.handle_left_type = _l; _p.handle_right_type = _r
_sp.order_u = 0
_sp.order_v = 0
cu_beziercurve.use_path = True
cu_beziercurve.use_path_clamp = True
cu_beziercurve.bevel_resolution = 0
cu_beziercurve.fill_mode = 'HALF'

# ---- objects
ob_pin = bpy.data.objects.new('Pin', me_mesh)
ob_pin_outliner = bpy.data.objects.new('Pin Outliner', cu_beziercurve)
ob_lamp = bpy.data.objects.new('Lamp', light_lamp)
ob_camera = bpy.data.objects.new('Camera', cam_camera)

# ---- transforms, parenting, visibility, modifiers, constraints
ob_pin.location = (0.0, 0.0, 0.0)
ob_pin.rotation_euler = (1.571, -0.0, -0.0)
ob_pin.lineart.crease_threshold = 0.0
ob_pin_outliner.location = (0.0, 0.0, 0.0)
ob_pin_outliner.rotation_euler = (1.571, -0.0, -0.0)
ob_pin_outliner.hide_viewport = True
ob_pin_outliner.lineart.crease_threshold = 0.0
ob_lamp.location = (4.076, 1.005, 5.904)
ob_lamp.rotation_euler = (0.6503, 0.05522, 1.866)
ob_lamp.lock_rotations_4d = False
ob_lamp.empty_display_type = 'ARROWS'
ob_lamp.color = (0.0, 0.0, 0.0, 0.0)
ob_lamp.lineart.crease_threshold = 0.0
ob_camera.location = (7.481, -6.508, 5.344)
ob_camera.rotation_euler = (1.109, 0.01082, 0.8149)
ob_camera.lock_rotations_4d = False
ob_camera.empty_display_type = 'ARROWS'
ob_camera.color = (0.0, 0.0, 0.0, 0.0)
ob_camera.display_type = 'WIRE'
ob_camera.lineart.crease_threshold = 0.0

# ---- collection membership
col_collection_1.objects.link(ob_pin)
col_collection_1.objects.link(ob_pin_outliner)
col_collection_1.objects.link(ob_lamp)
col_collection_1.objects.link(ob_camera)

# ---- scene / render settings (as saved in the file)
scene.camera = ob_camera
scene.frame_start = 1; scene.frame_end = 250; scene.frame_set(0)
scene.render.engine = 'BLENDER_EEVEE_NEXT'
scene.render.resolution_percentage = 50
scene.render.dither_intensity = 0.0
scene.cycles.use_denoising = False
scene.cycles.samples = 128
scene.cycles.sampling_pattern = 'TABULATED_SOBOL'
scene.cycles.light_sampling_threshold = 0.0
scene.cycles.use_adaptive_sampling = False
scene.cycles.use_light_tree = False
scene.cycles.blur_glossy = 0.0
scene.cycles.sample_clamp_indirect = 0.0
scene.view_settings.view_transform = 'Standard'
bpy.context.view_layer.update()
